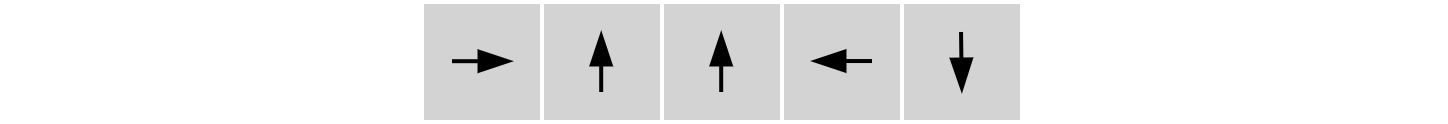

The diagram above was exported from draw.io. Its source (the exported page's mxGraphModel, read from the mxfile embedded in the PNG):
<mxGraphModel dx="511" dy="205" grid="1" gridSize="10" guides="1" tooltips="1" connect="1" arrows="1" fold="1" page="0" pageScale="1" pageWidth="827" pageHeight="1169" background="#ffffff" math="0" shadow="0">
  <root>
    <mxCell id="0" />
    <mxCell id="1" parent="0" />
    <mxCell id="59" value="" style="endArrow=none;dashed=1;html=1;strokeColor=#FFFFFF;" parent="1" edge="1">
      <mxGeometry width="50" height="50" relative="1" as="geometry">
        <mxPoint x="-105" as="sourcePoint" />
        <mxPoint x="255" as="targetPoint" />
      </mxGeometry>
    </mxCell>
    <mxCell id="20" value="" style="rounded=0;whiteSpace=wrap;html=1;fillColor=#d3d3d3;fontColor=#333333;strokeColor=#ffffff;" parent="1" vertex="1">
      <mxGeometry width="30" height="30" as="geometry" />
    </mxCell>
    <mxCell id="40" value="" style="rounded=0;whiteSpace=wrap;html=1;fillColor=#d3d3d3;fontColor=#333333;strokeColor=#ffffff;" parent="1" vertex="1">
      <mxGeometry x="30" width="30" height="30" as="geometry" />
    </mxCell>
    <mxCell id="41" value="" style="rounded=0;whiteSpace=wrap;html=1;fillColor=#d3d3d3;fontColor=#333333;strokeColor=#ffffff;" parent="1" vertex="1">
      <mxGeometry x="60" width="30" height="30" as="geometry" />
    </mxCell>
    <mxCell id="42" value="" style="rounded=0;whiteSpace=wrap;html=1;fillColor=#d3d3d3;fontColor=#333333;strokeColor=#ffffff;" parent="1" vertex="1">
      <mxGeometry x="90" width="30" height="30" as="geometry" />
    </mxCell>
    <mxCell id="43" value="" style="rounded=0;whiteSpace=wrap;html=1;fillColor=#d3d3d3;fontColor=#333333;strokeColor=#ffffff;" parent="1" vertex="1">
      <mxGeometry x="120" width="30" height="30" as="geometry" />
    </mxCell>
    <mxCell id="60" value="" style="endArrow=blockThin;html=1;strokeColor=#000000;endFill=1;" parent="1" edge="1">
      <mxGeometry width="50" height="50" relative="1" as="geometry">
        <mxPoint x="7.5" y="14.8" as="sourcePoint" />
        <mxPoint x="22.5" y="14.8" as="targetPoint" />
      </mxGeometry>
    </mxCell>
    <mxCell id="61" value="" style="endArrow=blockThin;html=1;strokeColor=#000000;endFill=1;" parent="1" edge="1">
      <mxGeometry width="50" height="50" relative="1" as="geometry">
        <mxPoint x="44.8" y="22.5" as="sourcePoint" />
        <mxPoint x="44.8" y="7.5" as="targetPoint" />
      </mxGeometry>
    </mxCell>
    <mxCell id="62" value="" style="endArrow=blockThin;html=1;strokeColor=#000000;endFill=1;" parent="1" edge="1">
      <mxGeometry width="50" height="50" relative="1" as="geometry">
        <mxPoint x="74.80000000000001" y="22.5" as="sourcePoint" />
        <mxPoint x="74.80000000000001" y="7.5" as="targetPoint" />
      </mxGeometry>
    </mxCell>
    <mxCell id="63" value="" style="endArrow=blockThin;html=1;strokeColor=#000000;endFill=1;" parent="1" edge="1">
      <mxGeometry width="50" height="50" relative="1" as="geometry">
        <mxPoint x="134.76000000000002" y="7.5" as="sourcePoint" />
        <mxPoint x="134.96" y="22.5" as="targetPoint" />
      </mxGeometry>
    </mxCell>
    <mxCell id="65" value="" style="endArrow=blockThin;html=1;strokeColor=#000000;endFill=1;" parent="1" edge="1">
      <mxGeometry width="50" height="50" relative="1" as="geometry">
        <mxPoint x="112.5" y="14.759999999999998" as="sourcePoint" />
        <mxPoint x="97.5" y="14.759999999999998" as="targetPoint" />
      </mxGeometry>
    </mxCell>
  </root>
</mxGraphModel>